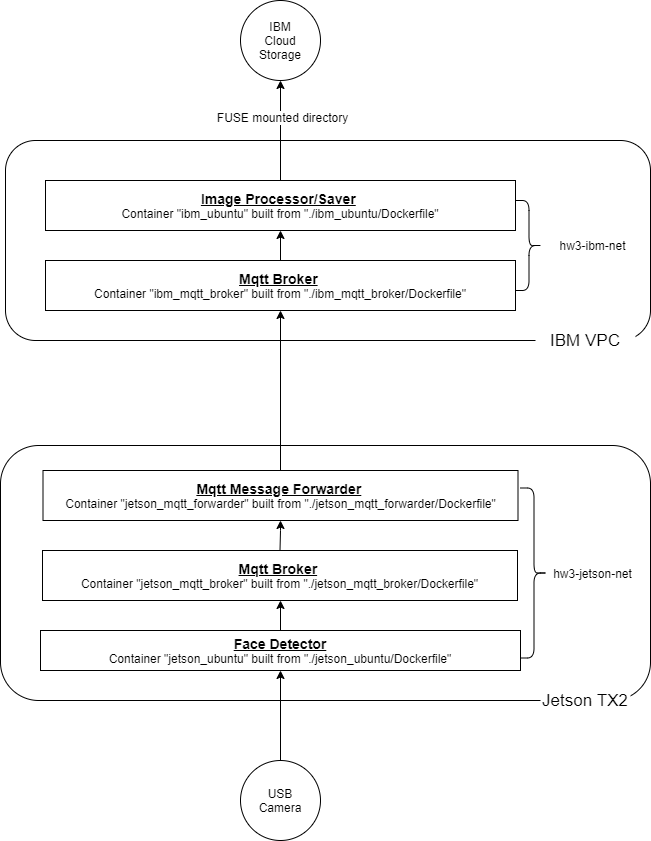

The diagram above was exported from draw.io. Its source (the exported page's mxGraphModel, read from the mxfile embedded in the PNG):
<mxGraphModel dx="2062" dy="1182" grid="1" gridSize="10" guides="1" tooltips="1" connect="1" arrows="1" fold="1" page="1" pageScale="1" pageWidth="850" pageHeight="1100" math="0" shadow="0">
  <root>
    <mxCell id="0" />
    <mxCell id="1" parent="0" />
    <mxCell id="KWdHk6owYdpdrFVaei3G-1" value="" style="rounded=1;whiteSpace=wrap;html=1;" parent="1" vertex="1">
      <mxGeometry x="100" y="555" width="650" height="255" as="geometry" />
    </mxCell>
    <mxCell id="giQS0AI_V1EhHUPu1e6v-5" value="&lt;font style=&quot;font-size: 17px&quot;&gt;Jetson TX2&lt;/font&gt;" style="text;html=1;strokeColor=none;fillColor=#ffffff;align=center;verticalAlign=middle;whiteSpace=wrap;rounded=0;" parent="1" vertex="1">
      <mxGeometry x="640" y="800" width="90" height="20" as="geometry" />
    </mxCell>
    <mxCell id="KWdHk6owYdpdrFVaei3G-4" value="" style="rounded=1;whiteSpace=wrap;html=1;" parent="1" vertex="1">
      <mxGeometry x="105" y="250" width="645" height="200" as="geometry" />
    </mxCell>
    <mxCell id="KWdHk6owYdpdrFVaei3G-5" value="&lt;span style=&quot;font-size: 17px&quot;&gt;IBM VPC&lt;/span&gt;" style="text;html=1;strokeColor=none;fillColor=#ffffff;align=center;verticalAlign=middle;whiteSpace=wrap;rounded=0;" parent="1" vertex="1">
      <mxGeometry x="635" y="440" width="100" height="20" as="geometry" />
    </mxCell>
    <mxCell id="ZvD8sYctC1vlRAsqI8bV-11" style="edgeStyle=orthogonalEdgeStyle;rounded=0;orthogonalLoop=1;jettySize=auto;html=1;exitX=0.5;exitY=0;exitDx=0;exitDy=0;entryX=0.5;entryY=1;entryDx=0;entryDy=0;" parent="1" source="KWdHk6owYdpdrFVaei3G-6" target="KWdHk6owYdpdrFVaei3G-7" edge="1">
      <mxGeometry relative="1" as="geometry" />
    </mxCell>
    <mxCell id="KWdHk6owYdpdrFVaei3G-6" value="&lt;font style=&quot;font-size: 14px&quot;&gt;&lt;b&gt;&lt;u&gt;Face Detector&lt;/u&gt;&lt;/b&gt;&lt;/font&gt;&lt;br&gt;Container &quot;jetson_ubuntu&quot; built from &quot;./jetson_ubuntu/Dockerfile&quot;" style="rounded=0;whiteSpace=wrap;html=1;" parent="1" vertex="1">
      <mxGeometry x="140" y="740" width="480" height="40" as="geometry" />
    </mxCell>
    <mxCell id="ZvD8sYctC1vlRAsqI8bV-10" style="edgeStyle=orthogonalEdgeStyle;rounded=0;orthogonalLoop=1;jettySize=auto;html=1;exitX=0.5;exitY=0;exitDx=0;exitDy=0;" parent="1" source="KWdHk6owYdpdrFVaei3G-7" target="KWdHk6owYdpdrFVaei3G-8" edge="1">
      <mxGeometry relative="1" as="geometry" />
    </mxCell>
    <mxCell id="KWdHk6owYdpdrFVaei3G-7" value="&lt;font style=&quot;font-size: 14px&quot;&gt;&lt;b&gt;&lt;u&gt;Mqtt Broker&lt;/u&gt;&lt;/b&gt;&lt;/font&gt;&amp;nbsp;&lt;br&gt;Container &quot;jetson_mqtt_broker&quot; built from &quot;./jetson_mqtt_broker/Dockerfile&quot;" style="rounded=0;whiteSpace=wrap;html=1;" parent="1" vertex="1">
      <mxGeometry x="142" y="660" width="475" height="50" as="geometry" />
    </mxCell>
    <mxCell id="ZvD8sYctC1vlRAsqI8bV-8" style="edgeStyle=orthogonalEdgeStyle;rounded=0;orthogonalLoop=1;jettySize=auto;html=1;exitX=0.5;exitY=0;exitDx=0;exitDy=0;" parent="1" source="KWdHk6owYdpdrFVaei3G-8" target="KWdHk6owYdpdrFVaei3G-9" edge="1">
      <mxGeometry relative="1" as="geometry" />
    </mxCell>
    <mxCell id="KWdHk6owYdpdrFVaei3G-8" value="&lt;font style=&quot;font-size: 14px&quot;&gt;&lt;b&gt;&lt;u&gt;Mqtt Message Forwarder&lt;/u&gt;&lt;/b&gt;&lt;/font&gt;&amp;nbsp;&lt;br&gt;Container &quot;jetson_mqtt_forwarder&quot; built from &quot;./jetson_mqtt_forwarder/Dockerfile&quot;" style="rounded=0;whiteSpace=wrap;html=1;" parent="1" vertex="1">
      <mxGeometry x="142.5" y="580" width="475" height="50" as="geometry" />
    </mxCell>
    <mxCell id="ZvD8sYctC1vlRAsqI8bV-7" style="edgeStyle=orthogonalEdgeStyle;rounded=0;orthogonalLoop=1;jettySize=auto;html=1;exitX=0.5;exitY=0;exitDx=0;exitDy=0;" parent="1" source="KWdHk6owYdpdrFVaei3G-9" target="ZvD8sYctC1vlRAsqI8bV-1" edge="1">
      <mxGeometry relative="1" as="geometry" />
    </mxCell>
    <mxCell id="KWdHk6owYdpdrFVaei3G-9" value="&lt;font style=&quot;font-size: 14px&quot;&gt;&lt;b&gt;&lt;u&gt;Mqtt Broker&lt;/u&gt;&lt;/b&gt;&lt;/font&gt;&amp;nbsp;&lt;br&gt;Container &quot;ibm_mqtt_broker&quot; built from &quot;./ibm_mqtt_broker/Dockerfile&quot;" style="rounded=0;whiteSpace=wrap;html=1;" parent="1" vertex="1">
      <mxGeometry x="145" y="370" width="470" height="50" as="geometry" />
    </mxCell>
    <mxCell id="ZvD8sYctC1vlRAsqI8bV-5" style="edgeStyle=orthogonalEdgeStyle;rounded=0;orthogonalLoop=1;jettySize=auto;html=1;exitX=0.5;exitY=0;exitDx=0;exitDy=0;entryX=0.5;entryY=1;entryDx=0;entryDy=0;" parent="1" source="ZvD8sYctC1vlRAsqI8bV-1" target="ZvD8sYctC1vlRAsqI8bV-3" edge="1">
      <mxGeometry relative="1" as="geometry" />
    </mxCell>
    <mxCell id="ZvD8sYctC1vlRAsqI8bV-6" value="FUSE mounted directory" style="text;html=1;align=center;verticalAlign=middle;resizable=0;points=[];labelBackgroundColor=#ffffff;" parent="ZvD8sYctC1vlRAsqI8bV-5" vertex="1" connectable="0">
      <mxGeometry x="0.28" y="-1" relative="1" as="geometry">
        <mxPoint as="offset" />
      </mxGeometry>
    </mxCell>
    <mxCell id="ZvD8sYctC1vlRAsqI8bV-1" value="&lt;font style=&quot;font-size: 14px&quot;&gt;&lt;b&gt;&lt;u&gt;Image Processor/Saver&lt;/u&gt;&lt;/b&gt;&lt;/font&gt;&amp;nbsp;&lt;br&gt;Container &quot;ibm_ubuntu&quot; built from &quot;./ibm_ubuntu/Dockerfile&quot;" style="rounded=0;whiteSpace=wrap;html=1;" parent="1" vertex="1">
      <mxGeometry x="145" y="290" width="470" height="50" as="geometry" />
    </mxCell>
    <mxCell id="ZvD8sYctC1vlRAsqI8bV-12" style="edgeStyle=orthogonalEdgeStyle;rounded=0;orthogonalLoop=1;jettySize=auto;html=1;exitX=0.5;exitY=0;exitDx=0;exitDy=0;entryX=0.5;entryY=1;entryDx=0;entryDy=0;" parent="1" source="ZvD8sYctC1vlRAsqI8bV-2" target="KWdHk6owYdpdrFVaei3G-6" edge="1">
      <mxGeometry relative="1" as="geometry" />
    </mxCell>
    <mxCell id="ZvD8sYctC1vlRAsqI8bV-2" value="USB&lt;br&gt;Camera" style="ellipse;whiteSpace=wrap;html=1;aspect=fixed;" parent="1" vertex="1">
      <mxGeometry x="340" y="870" width="80" height="80" as="geometry" />
    </mxCell>
    <mxCell id="ZvD8sYctC1vlRAsqI8bV-3" value="IBM&lt;br&gt;Cloud&lt;br&gt;Storage" style="ellipse;whiteSpace=wrap;html=1;aspect=fixed;" parent="1" vertex="1">
      <mxGeometry x="340" y="110" width="80" height="80" as="geometry" />
    </mxCell>
    <mxCell id="kJFrvTH0IPbzO5i2oJyQ-1" value="" style="shape=curlyBracket;whiteSpace=wrap;html=1;rounded=1;rotation=-180;" parent="1" vertex="1">
      <mxGeometry x="620" y="597.5" width="27" height="170" as="geometry" />
    </mxCell>
    <mxCell id="kJFrvTH0IPbzO5i2oJyQ-4" value="hw3-jetson-net" style="text;html=1;strokeColor=none;fillColor=none;align=center;verticalAlign=middle;whiteSpace=wrap;rounded=0;" parent="1" vertex="1">
      <mxGeometry x="650" y="672.5" width="85" height="20" as="geometry" />
    </mxCell>
    <mxCell id="kJFrvTH0IPbzO5i2oJyQ-7" value="" style="shape=curlyBracket;whiteSpace=wrap;html=1;rounded=1;rotation=-180;" parent="1" vertex="1">
      <mxGeometry x="615" y="310" width="27" height="90" as="geometry" />
    </mxCell>
    <mxCell id="kJFrvTH0IPbzO5i2oJyQ-8" value="hw3-ibm-net" style="text;html=1;strokeColor=none;fillColor=none;align=center;verticalAlign=middle;whiteSpace=wrap;rounded=0;" parent="1" vertex="1">
      <mxGeometry x="650" y="345" width="85" height="20" as="geometry" />
    </mxCell>
  </root>
</mxGraphModel>